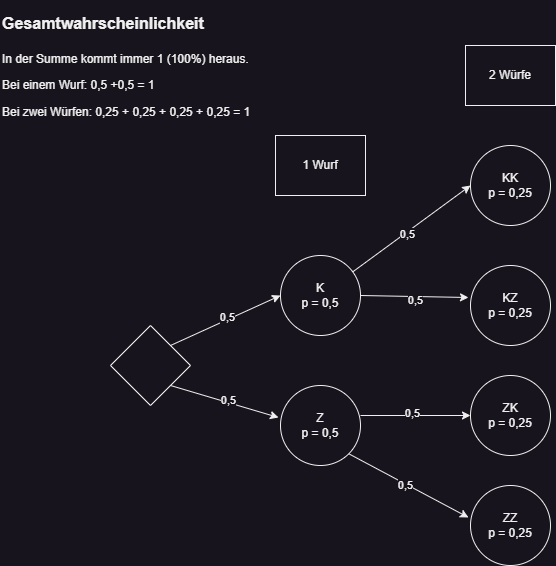

The diagram above was exported from draw.io. Its source (the exported page's mxGraphModel, read from the mxfile embedded in the PNG):
<mxGraphModel dx="794" dy="511" grid="1" gridSize="10" guides="1" tooltips="1" connect="1" arrows="1" fold="1" page="1" pageScale="1" pageWidth="827" pageHeight="1169" math="0" shadow="0">
  <root>
    <mxCell id="0" />
    <mxCell id="1" parent="0" />
    <mxCell id="yZOPhAqCK1tynsmfr9Br-2" value="" style="endArrow=classic;html=1;rounded=0;entryX=0;entryY=0.5;entryDx=0;entryDy=0;exitX=1;exitY=0;exitDx=0;exitDy=0;" parent="1" target="yZOPhAqCK1tynsmfr9Br-8" edge="1" source="yZOPhAqCK1tynsmfr9Br-23">
      <mxGeometry width="50" height="50" relative="1" as="geometry">
        <mxPoint x="176.9069117598525" y="330.4023970641623" as="sourcePoint" />
        <mxPoint x="240" y="270" as="targetPoint" />
      </mxGeometry>
    </mxCell>
    <mxCell id="yZOPhAqCK1tynsmfr9Br-27" value="0,5" style="edgeLabel;html=1;align=center;verticalAlign=middle;resizable=0;points=[];" parent="yZOPhAqCK1tynsmfr9Br-2" vertex="1" connectable="0">
      <mxGeometry x="0.0429" y="3" relative="1" as="geometry">
        <mxPoint as="offset" />
      </mxGeometry>
    </mxCell>
    <mxCell id="yZOPhAqCK1tynsmfr9Br-6" value="" style="endArrow=classic;html=1;rounded=0;exitX=1;exitY=1;exitDx=0;exitDy=0;entryX=-0.025;entryY=0.4;entryDx=0;entryDy=0;entryPerimeter=0;" parent="1" target="yZOPhAqCK1tynsmfr9Br-9" edge="1" source="yZOPhAqCK1tynsmfr9Br-23">
      <mxGeometry width="50" height="50" relative="1" as="geometry">
        <mxPoint x="178.2842712474619" y="388.2842712474619" as="sourcePoint" />
        <mxPoint x="250" y="450" as="targetPoint" />
      </mxGeometry>
    </mxCell>
    <mxCell id="yZOPhAqCK1tynsmfr9Br-26" value="0,5" style="edgeLabel;html=1;align=center;verticalAlign=middle;resizable=0;points=[];" parent="yZOPhAqCK1tynsmfr9Br-6" vertex="1" connectable="0">
      <mxGeometry x="0.0422" y="2" relative="1" as="geometry">
        <mxPoint as="offset" />
      </mxGeometry>
    </mxCell>
    <mxCell id="yZOPhAqCK1tynsmfr9Br-8" value="K&lt;div&gt;p = 0,5&lt;/div&gt;" style="ellipse;whiteSpace=wrap;html=1;aspect=fixed;" parent="1" vertex="1">
      <mxGeometry x="290" y="260" width="80" height="80" as="geometry" />
    </mxCell>
    <mxCell id="yZOPhAqCK1tynsmfr9Br-9" value="Z&lt;div&gt;p = 0,5&lt;/div&gt;" style="ellipse;whiteSpace=wrap;html=1;aspect=fixed;" parent="1" vertex="1">
      <mxGeometry x="290" y="390" width="80" height="80" as="geometry" />
    </mxCell>
    <mxCell id="yZOPhAqCK1tynsmfr9Br-11" value="" style="endArrow=classic;html=1;rounded=0;entryX=0;entryY=0.5;entryDx=0;entryDy=0;" parent="1" source="yZOPhAqCK1tynsmfr9Br-8" target="yZOPhAqCK1tynsmfr9Br-13" edge="1">
      <mxGeometry width="50" height="50" relative="1" as="geometry">
        <mxPoint x="329.9969117598556" y="220.40239706415878" as="sourcePoint" />
        <mxPoint x="393.09000000000003" y="160" as="targetPoint" />
      </mxGeometry>
    </mxCell>
    <mxCell id="yZOPhAqCK1tynsmfr9Br-29" value="0,5" style="edgeLabel;html=1;align=center;verticalAlign=middle;resizable=0;points=[];" parent="yZOPhAqCK1tynsmfr9Br-11" vertex="1" connectable="0">
      <mxGeometry x="-0.0933" y="-1" relative="1" as="geometry">
        <mxPoint as="offset" />
      </mxGeometry>
    </mxCell>
    <mxCell id="yZOPhAqCK1tynsmfr9Br-12" value="" style="endArrow=classic;html=1;rounded=0;exitX=1;exitY=0.5;exitDx=0;exitDy=0;entryX=-0.025;entryY=0.4;entryDx=0;entryDy=0;entryPerimeter=0;" parent="1" source="yZOPhAqCK1tynsmfr9Br-8" target="yZOPhAqCK1tynsmfr9Br-14" edge="1">
      <mxGeometry width="50" height="50" relative="1" as="geometry">
        <mxPoint x="331.37427124746193" y="278.2842712474619" as="sourcePoint" />
        <mxPoint x="403.09000000000003" y="340" as="targetPoint" />
      </mxGeometry>
    </mxCell>
    <mxCell id="yZOPhAqCK1tynsmfr9Br-30" value="0,5" style="edgeLabel;html=1;align=center;verticalAlign=middle;resizable=0;points=[];" parent="yZOPhAqCK1tynsmfr9Br-12" vertex="1" connectable="0">
      <mxGeometry x="0.0104" y="-3" relative="1" as="geometry">
        <mxPoint as="offset" />
      </mxGeometry>
    </mxCell>
    <mxCell id="yZOPhAqCK1tynsmfr9Br-13" value="KK&lt;div&gt;p = 0,25&lt;br&gt;&lt;/div&gt;" style="ellipse;whiteSpace=wrap;html=1;aspect=fixed;" parent="1" vertex="1">
      <mxGeometry x="480" y="150" width="80" height="80" as="geometry" />
    </mxCell>
    <mxCell id="yZOPhAqCK1tynsmfr9Br-14" value="KZ&lt;div&gt;p = 0,25&lt;br&gt;&lt;/div&gt;" style="ellipse;whiteSpace=wrap;html=1;aspect=fixed;" parent="1" vertex="1">
      <mxGeometry x="480" y="270" width="80" height="80" as="geometry" />
    </mxCell>
    <mxCell id="yZOPhAqCK1tynsmfr9Br-16" value="" style="endArrow=classic;html=1;rounded=0;entryX=0;entryY=0.5;entryDx=0;entryDy=0;" parent="1" target="yZOPhAqCK1tynsmfr9Br-18" edge="1">
      <mxGeometry width="50" height="50" relative="1" as="geometry">
        <mxPoint x="370" y="420" as="sourcePoint" />
        <mxPoint x="403.09000000000015" y="380" as="targetPoint" />
      </mxGeometry>
    </mxCell>
    <mxCell id="yZOPhAqCK1tynsmfr9Br-31" value="0,5" style="edgeLabel;html=1;align=center;verticalAlign=middle;resizable=0;points=[];" parent="yZOPhAqCK1tynsmfr9Br-16" vertex="1" connectable="0">
      <mxGeometry x="-0.0644" y="3" relative="1" as="geometry">
        <mxPoint as="offset" />
      </mxGeometry>
    </mxCell>
    <mxCell id="yZOPhAqCK1tynsmfr9Br-17" value="" style="endArrow=classic;html=1;rounded=0;exitX=1;exitY=1;exitDx=0;exitDy=0;entryX=-0.025;entryY=0.4;entryDx=0;entryDy=0;entryPerimeter=0;" parent="1" source="yZOPhAqCK1tynsmfr9Br-9" target="yZOPhAqCK1tynsmfr9Br-19" edge="1">
      <mxGeometry width="50" height="50" relative="1" as="geometry">
        <mxPoint x="331.37427124746193" y="568.2842712474619" as="sourcePoint" />
        <mxPoint x="403.09000000000003" y="630" as="targetPoint" />
      </mxGeometry>
    </mxCell>
    <mxCell id="yZOPhAqCK1tynsmfr9Br-32" value="0,5" style="edgeLabel;html=1;align=center;verticalAlign=middle;resizable=0;points=[];" parent="yZOPhAqCK1tynsmfr9Br-17" vertex="1" connectable="0">
      <mxGeometry x="-0.0508" y="-1" relative="1" as="geometry">
        <mxPoint as="offset" />
      </mxGeometry>
    </mxCell>
    <mxCell id="yZOPhAqCK1tynsmfr9Br-18" value="ZK&lt;div&gt;p = 0,25&lt;br&gt;&lt;/div&gt;" style="ellipse;whiteSpace=wrap;html=1;aspect=fixed;" parent="1" vertex="1">
      <mxGeometry x="480" y="380" width="80" height="80" as="geometry" />
    </mxCell>
    <mxCell id="yZOPhAqCK1tynsmfr9Br-19" value="ZZ&lt;div&gt;p = 0,25&lt;/div&gt;" style="ellipse;whiteSpace=wrap;html=1;aspect=fixed;" parent="1" vertex="1">
      <mxGeometry x="480" y="490" width="80" height="80" as="geometry" />
    </mxCell>
    <mxCell id="yZOPhAqCK1tynsmfr9Br-23" value="" style="rhombus;whiteSpace=wrap;html=1;" parent="1" vertex="1">
      <mxGeometry x="120" y="330" width="80" height="80" as="geometry" />
    </mxCell>
    <mxCell id="yZOPhAqCK1tynsmfr9Br-34" value="1 Wurf" style="rounded=0;whiteSpace=wrap;html=1;" parent="1" vertex="1">
      <mxGeometry x="285" y="140" width="90" height="60" as="geometry" />
    </mxCell>
    <mxCell id="yZOPhAqCK1tynsmfr9Br-35" value="2 Würfe" style="rounded=0;whiteSpace=wrap;html=1;" parent="1" vertex="1">
      <mxGeometry x="475" y="50" width="90" height="60" as="geometry" />
    </mxCell>
    <mxCell id="yZOPhAqCK1tynsmfr9Br-37" value="&lt;h1 style=&quot;margin-top: 0px;&quot;&gt;&lt;font style=&quot;font-size: 16px;&quot;&gt;Gesamtwahrscheinlichkeit&lt;/font&gt;&lt;/h1&gt;&lt;p&gt;In der Summe kommt immer 1 (100%) heraus.&amp;nbsp;&lt;/p&gt;&lt;p&gt;Bei einem Wurf: 0,5 +0,5 = 1&lt;/p&gt;&lt;p&gt;Bei zwei Würfen: 0,25 + 0,25 + 0,25 + 0,25 = 1&lt;/p&gt;" style="text;html=1;whiteSpace=wrap;overflow=hidden;rounded=0;" parent="1" vertex="1">
      <mxGeometry x="10" y="5" width="260" height="150" as="geometry" />
    </mxCell>
  </root>
</mxGraphModel>